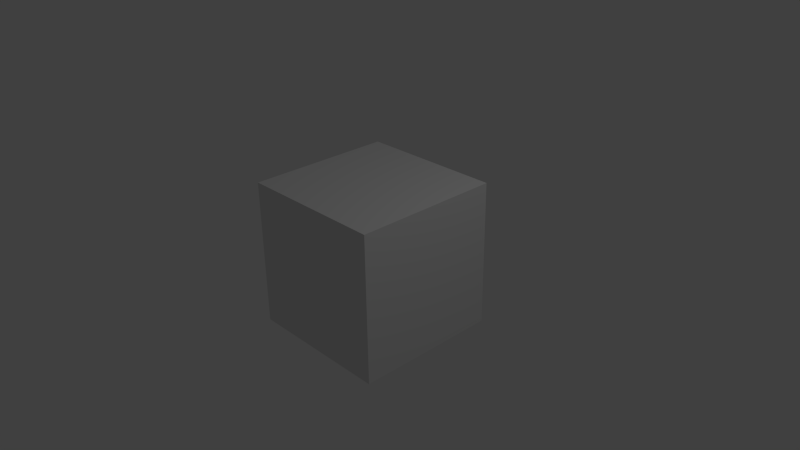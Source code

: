 # Source: box.blend  (saved by Blender 2.69.0; exported with 4.5.12 LTS)
import bpy
from mathutils import Matrix  # noqa: F401  (used for matrix-valued properties, if any)

bpy.ops.wm.read_factory_settings(use_empty=True)
scene = bpy.context.scene
scene.name = 'Scene'

# ---- collections
col_collection_1 = bpy.data.collections.new('Collection 1'); scene.collection.children.link(col_collection_1)

# ---- materials (node trees are filled in below, after node groups)
mat_material = bpy.data.materials.new('Material')
mat_material.alpha_threshold = 0.0
mat_material.use_transparent_shadow = False
mat_material.roughness = 0.5
mat_material.line_color = (0.0, 0.0, 0.0, 1.0)

# ---- material node trees

# ---- world
world_world = bpy.data.worlds.new('World'); scene.world = world_world
world_world.color = (0.05088, 0.05088, 0.05088)
world_world.use_sun_shadow = False
world_world.sun_shadow_jitter_overblur = 0.0
world_world.cycles.sampling_method = 'MANUAL'
world_world.cycles.sample_map_resolution = 256

# ---- cameras
cam_camera = bpy.data.cameras.new('Camera')
cam_camera.clip_end = 100.0
cam_camera.lens = 35.0
cam_camera.sensor_width = 32.0
cam_camera.sensor_height = 18.0
cam_camera.ortho_scale = 7.314
cam_camera.dof.focus_distance = 0.0
cam_camera.dof.aperture_fstop = 128.0

# ---- lights
light_lamp = bpy.data.lights.new('Lamp', 'POINT')
light_lamp.transmission_factor = 0.0
light_lamp.cutoff_distance = 30.0
light_lamp.energy = 100.0
light_lamp.shadow_buffer_clip_start = 1.001
light_lamp.shadow_soft_size = 0.1
light_lamp.shadow_maximum_resolution = 0.006
light_lamp.use_absolute_resolution = True
light_lamp.cycles.use_multiple_importance_sampling = False

# ---- meshes
me_cube = bpy.data.meshes.new('Cube')
me_cube.from_pydata([(1.0, 1.0, -1.0), (1.0, -1.0, -1.0), (-1.0, -1.0, -1.0), (-1.0, 1.0, -1.0), (1.0, 1.0, 1.0), (1.0, -1.0, 1.0), (-1.0, -1.0, 1.0), (-1.0, 1.0, 1.0)], [], [(0, 1, 2, 3), (4, 7, 6, 5), (0, 4, 5, 1), (1, 5, 6, 2), (2, 6, 7, 3), (4, 0, 3, 7)])
_uv = me_cube.uv_layers.new(name='UVMap')
_uv.uv.foreach_set('vector', [1.019, 0.9766, 1.019, -0.02344, 0.01929, -0.02344, 0.01929, 0.9766, 1.013, 0.9939, 0.01318, 0.9939, 0.01318, -0.006103, 1.013, -0.006104, 1.013, -0.006104, 1.013, 0.9939, 0.01318, 0.9939, 0.01318, -0.006104, 1.013, -0.006104, 1.013, 0.9939, 0.01318, 0.9939, 0.01318, -0.006104, 2.384e-07, -0.01221, 2.384e-07, 0.9878, 1.0, 0.9878, 1.0, -0.01221, 1.007, 0.9827, 1.007, -0.01733, 0.00708, -0.01733, 0.00708, 0.9827])
me_cube.materials.append(mat_material)
me_cube.use_remesh_preserve_volume = False
me_cube.use_remesh_preserve_attributes = False
me_cube.use_mirror_vertex_groups = False
me_cube.update()

# ---- objects
ob_cube = bpy.data.objects.new('Cube', me_cube)
ob_lamp = bpy.data.objects.new('Lamp', light_lamp)
ob_camera = bpy.data.objects.new('Camera', cam_camera)

# ---- transforms, parenting, visibility, modifiers, constraints
ob_cube.location = (0.0, 0.0, 0.0)
ob_cube.lock_rotations_4d = False
ob_cube.empty_display_type = 'ARROWS'
ob_cube.lineart.crease_threshold = 0.0
ob_lamp.location = (4.076, 1.005, 5.904)
ob_lamp.rotation_euler = (0.6503, 0.05522, 1.866)
ob_lamp.lock_rotations_4d = False
ob_lamp.empty_display_type = 'ARROWS'
ob_lamp.color = (0.0, 0.0, 0.0, 0.0)
ob_lamp.lineart.crease_threshold = 0.0
ob_camera.location = (7.481, -6.508, 5.344)
ob_camera.rotation_euler = (1.109, 0.01082, 0.8149)
ob_camera.lock_rotations_4d = False
ob_camera.empty_display_type = 'ARROWS'
ob_camera.color = (0.0, 0.0, 0.0, 0.0)
ob_camera.display_type = 'WIRE'
ob_camera.lineart.crease_threshold = 0.0

# ---- collection membership
col_collection_1.objects.link(ob_cube)
col_collection_1.objects.link(ob_lamp)
col_collection_1.objects.link(ob_camera)

# ---- scene / render settings (as saved in the file)
scene.camera = ob_camera
scene.frame_start = 1; scene.frame_end = 250; scene.frame_set(1)
scene.render.engine = 'BLENDER_EEVEE_NEXT'
scene.render.image_settings.compression = 90
scene.render.resolution_percentage = 50
scene.render.dither_intensity = 0.0
scene.cycles.use_denoising = False
scene.cycles.samples = 10
scene.cycles.sampling_pattern = 'TABULATED_SOBOL'
scene.cycles.light_sampling_threshold = 0.0
scene.cycles.use_adaptive_sampling = False
scene.cycles.use_light_tree = False
scene.cycles.blur_glossy = 0.0
scene.cycles.volume_bounces = 1
scene.cycles.pixel_filter_type = 'GAUSSIAN'
scene.cycles.sample_clamp_indirect = 0.0
scene.view_settings.view_transform = 'Standard'
bpy.context.view_layer.update()

